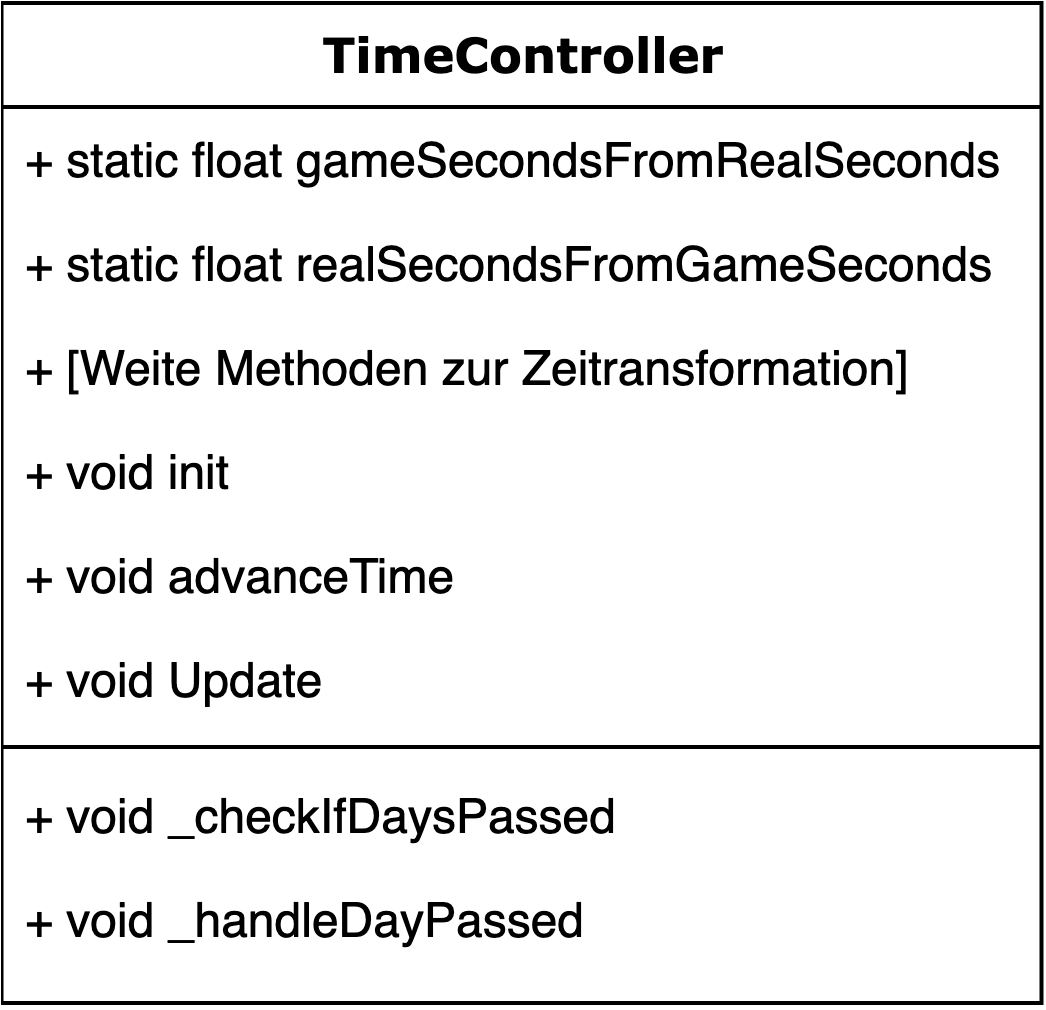

The diagram above was exported from draw.io. Its source (the exported page's mxGraphModel, read from the mxfile embedded in the PNG):
<mxGraphModel dx="3188" dy="538" grid="1" gridSize="10" guides="1" tooltips="1" connect="1" arrows="1" fold="1" page="1" pageScale="1" pageWidth="1100" pageHeight="850" background="#ffffff" math="0" shadow="0">
  <root>
    <mxCell id="0" />
    <mxCell id="1" parent="0" />
    <mxCell id="2" value="TimeController" style="swimlane;html=1;fontStyle=1;align=center;verticalAlign=top;childLayout=stackLayout;horizontal=1;startSize=26;horizontalStack=0;resizeParent=1;resizeLast=0;collapsible=1;marginBottom=0;swimlaneFillColor=#ffffff;rounded=0;shadow=0;comic=0;labelBackgroundColor=none;strokeWidth=1;fillColor=none;fontFamily=Verdana;fontSize=12" vertex="1" parent="1">
      <mxGeometry x="-711.38" y="50" width="260" height="250" as="geometry" />
    </mxCell>
    <mxCell id="3" value="+ static float gameSecondsFromRealSeconds" style="text;html=1;strokeColor=none;fillColor=none;align=left;verticalAlign=top;spacingLeft=4;spacingRight=4;whiteSpace=wrap;overflow=hidden;rotatable=0;points=[[0,0.5],[1,0.5]];portConstraint=eastwest;" vertex="1" parent="2">
      <mxGeometry y="26" width="260" height="26" as="geometry" />
    </mxCell>
    <mxCell id="4" value="+ static float realSecondsFromGameSeconds" style="text;html=1;strokeColor=none;fillColor=none;align=left;verticalAlign=top;spacingLeft=4;spacingRight=4;whiteSpace=wrap;overflow=hidden;rotatable=0;points=[[0,0.5],[1,0.5]];portConstraint=eastwest;" vertex="1" parent="2">
      <mxGeometry y="52" width="260" height="26" as="geometry" />
    </mxCell>
    <mxCell id="5" value="+ [Weite Methoden zur Zeitransformation]" style="text;html=1;strokeColor=none;fillColor=none;align=left;verticalAlign=top;spacingLeft=4;spacingRight=4;whiteSpace=wrap;overflow=hidden;rotatable=0;points=[[0,0.5],[1,0.5]];portConstraint=eastwest;" vertex="1" parent="2">
      <mxGeometry y="78" width="260" height="26" as="geometry" />
    </mxCell>
    <mxCell id="6" value="+ void&amp;nbsp;init" style="text;html=1;strokeColor=none;fillColor=none;align=left;verticalAlign=top;spacingLeft=4;spacingRight=4;whiteSpace=wrap;overflow=hidden;rotatable=0;points=[[0,0.5],[1,0.5]];portConstraint=eastwest;" vertex="1" parent="2">
      <mxGeometry y="104" width="260" height="26" as="geometry" />
    </mxCell>
    <mxCell id="7" value="+ void advanceTime" style="text;html=1;strokeColor=none;fillColor=none;align=left;verticalAlign=top;spacingLeft=4;spacingRight=4;whiteSpace=wrap;overflow=hidden;rotatable=0;points=[[0,0.5],[1,0.5]];portConstraint=eastwest;" vertex="1" parent="2">
      <mxGeometry y="130" width="260" height="26" as="geometry" />
    </mxCell>
    <mxCell id="8" value="+ void Update" style="text;html=1;strokeColor=none;fillColor=none;align=left;verticalAlign=top;spacingLeft=4;spacingRight=4;whiteSpace=wrap;overflow=hidden;rotatable=0;points=[[0,0.5],[1,0.5]];portConstraint=eastwest;" vertex="1" parent="2">
      <mxGeometry y="156" width="260" height="26" as="geometry" />
    </mxCell>
    <mxCell id="9" value="" style="line;html=1;strokeWidth=1;fillColor=none;align=left;verticalAlign=middle;spacingTop=-1;spacingLeft=3;spacingRight=3;rotatable=0;labelPosition=right;points=[];portConstraint=eastwest;" vertex="1" parent="2">
      <mxGeometry y="182" width="260" height="8" as="geometry" />
    </mxCell>
    <mxCell id="10" value="+ void _checkIfDaysPassed" style="text;html=1;strokeColor=none;fillColor=none;align=left;verticalAlign=top;spacingLeft=4;spacingRight=4;whiteSpace=wrap;overflow=hidden;rotatable=0;points=[[0,0.5],[1,0.5]];portConstraint=eastwest;" vertex="1" parent="2">
      <mxGeometry y="190" width="260" height="26" as="geometry" />
    </mxCell>
    <mxCell id="11" value="+ void _handleDayPassed" style="text;html=1;strokeColor=none;fillColor=none;align=left;verticalAlign=top;spacingLeft=4;spacingRight=4;whiteSpace=wrap;overflow=hidden;rotatable=0;points=[[0,0.5],[1,0.5]];portConstraint=eastwest;" vertex="1" parent="2">
      <mxGeometry y="216" width="260" height="26" as="geometry" />
    </mxCell>
  </root>
</mxGraphModel>